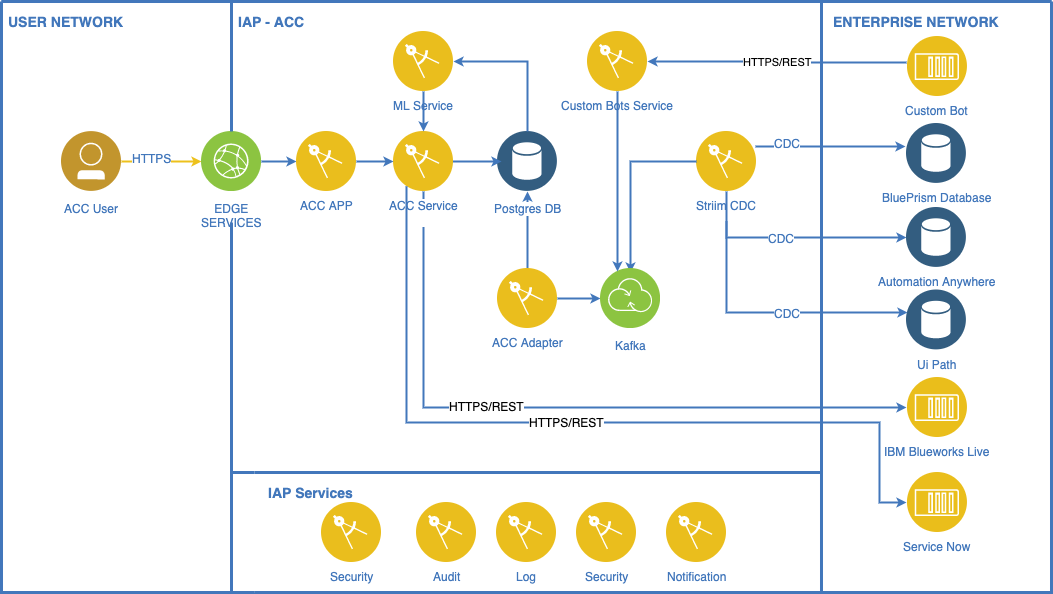

The diagram above was exported from draw.io. Its source (the exported page's mxGraphModel, read from the mxfile embedded in the PNG):
<mxGraphModel dx="946" dy="630" grid="1" gridSize="10" guides="1" tooltips="1" connect="1" arrows="1" fold="1" page="1" pageScale="1" pageWidth="1169" pageHeight="827" background="#ffffff" math="0" shadow="0">
  <root>
    <mxCell id="0" />
    <mxCell id="1" parent="0" />
    <mxCell id="21" value="" style="swimlane;shadow=0;strokeColor=#4277BB;fillColor=#ffffff;fontColor=none;align=right;startSize=0;collapsible=0;noLabel=1;strokeWidth=3;" parent="1" vertex="1">
      <mxGeometry x="115" y="49" width="1050" height="591" as="geometry" />
    </mxCell>
    <mxCell id="QgEGZOW9hNdHUa5gw0OC-103" value="" style="edgeStyle=orthogonalEdgeStyle;rounded=0;html=1;labelBackgroundColor=#ffffff;jettySize=auto;orthogonalLoop=1;strokeColor=#4277BB;fontColor=#000000;strokeWidth=2;endSize=4;startSize=4;startArrow=none;startFill=0;exitX=0.5;exitY=1;exitDx=0;exitDy=0;entryX=0.5;entryY=1;entryDx=0;entryDy=0;" parent="21" source="QgEGZOW9hNdHUa5gw0OC-113" target="QgEGZOW9hNdHUa5gw0OC-100" edge="1">
      <mxGeometry relative="1" as="geometry">
        <mxPoint x="701" y="401" as="sourcePoint" />
        <mxPoint x="915" y="431" as="targetPoint" />
      </mxGeometry>
    </mxCell>
    <mxCell id="3RY8EF9OjZ3p8HS_hHaY-66" value="HTTPS/REST" style="text;html=1;resizable=0;points=[];align=center;verticalAlign=middle;labelBackgroundColor=#ffffff;" parent="QgEGZOW9hNdHUa5gw0OC-103" vertex="1" connectable="0">
      <mxGeometry x="-0.4764" y="63" relative="1" as="geometry">
        <mxPoint y="31" as="offset" />
      </mxGeometry>
    </mxCell>
    <mxCell id="QgEGZOW9hNdHUa5gw0OC-83" value="" style="edgeStyle=orthogonalEdgeStyle;rounded=0;html=1;labelBackgroundColor=#ffffff;jettySize=auto;orthogonalLoop=1;strokeColor=#4277BB;fontColor=#000000;strokeWidth=2;endSize=4;startSize=4;startArrow=none;startFill=0;entryX=0.5;entryY=1;exitX=0.5;exitY=0;" parent="21" source="QgEGZOW9hNdHUa5gw0OC-68" target="9" edge="1">
      <mxGeometry relative="1" as="geometry">
        <mxPoint x="403" y="271" as="sourcePoint" />
        <mxPoint x="359" y="170" as="targetPoint" />
      </mxGeometry>
    </mxCell>
    <mxCell id="24" value="" style="edgeStyle=orthogonalEdgeStyle;rounded=0;html=1;labelBackgroundColor=#ffffff;jettySize=auto;orthogonalLoop=1;strokeColor=#4277BB;fontColor=#000000;strokeWidth=2;endSize=4;startSize=4;startArrow=none;startFill=0;exitX=1;exitY=0.5;entryX=0;entryY=0.5;" parent="21" source="5" target="QgEGZOW9hNdHUa5gw0OC-91" edge="1">
      <mxGeometry relative="1" as="geometry">
        <mxPoint x="285" y="201" as="sourcePoint" />
        <mxPoint x="334" y="160" as="targetPoint" />
      </mxGeometry>
    </mxCell>
    <mxCell id="2" value="ACC User&lt;br&gt;" style="aspect=fixed;perimeter=ellipsePerimeter;html=1;align=center;shadow=0;dashed=0;image;image=img/lib/ibm/users/user.svg;strokeColor=#FF0000;fillColor=#FFFF66;gradientColor=none;fontColor=#4277BB;labelBackgroundColor=#ffffff;fontSize=12;spacingTop=3;" parent="21" vertex="1">
      <mxGeometry x="60" y="130" width="60" height="60" as="geometry" />
    </mxCell>
    <mxCell id="62" style="edgeStyle=orthogonalEdgeStyle;rounded=0;html=1;labelBackgroundColor=#ffffff;startArrow=none;startFill=0;startSize=4;endSize=4;jettySize=auto;orthogonalLoop=1;strokeColor=#EDC11C;strokeWidth=2;fontSize=12;fontColor=#4277BB;exitX=1;exitY=0.5;" parent="21" source="2" target="5" edge="1">
      <mxGeometry relative="1" as="geometry">
        <Array as="points" />
        <mxPoint x="90" y="190" as="sourcePoint" />
      </mxGeometry>
    </mxCell>
    <mxCell id="QgEGZOW9hNdHUa5gw0OC-127" value="HTTPS" style="text;html=1;resizable=0;points=[];align=center;verticalAlign=middle;labelBackgroundColor=#ffffff;fontColor=#4277BB;" parent="62" vertex="1" connectable="0">
      <mxGeometry x="-0.25" y="4" relative="1" as="geometry">
        <mxPoint as="offset" />
      </mxGeometry>
    </mxCell>
    <mxCell id="5" value="EDGE&lt;div&gt;SERVICES&lt;/div&gt;" style="aspect=fixed;perimeter=ellipsePerimeter;html=1;align=center;shadow=0;dashed=0;image;image=img/lib/ibm/infrastructure/edge_services.svg;strokeColor=#FF0000;fillColor=#FFFF66;gradientColor=none;fontColor=#4277BB;labelBackgroundColor=#ffffff;spacingTop=3;" parent="21" vertex="1">
      <mxGeometry x="200" y="130" width="60" height="60" as="geometry" />
    </mxCell>
    <mxCell id="9" value="Postgres DB&lt;br&gt;" style="aspect=fixed;perimeter=ellipsePerimeter;html=1;align=center;shadow=0;dashed=0;image;image=img/lib/ibm/data/data_services.svg;strokeColor=#FF0000;fillColor=#FFFF66;gradientColor=none;fontColor=#4277BB;labelBackgroundColor=#ffffff;spacingTop=3;" parent="21" vertex="1">
      <mxGeometry x="496" y="130" width="60" height="60" as="geometry" />
    </mxCell>
    <mxCell id="22" value="USER NETWORK" style="text;html=1;align=left;verticalAlign=middle;fontColor=#4277BB;shadow=0;dashed=0;strokeColor=none;fillColor=none;labelBackgroundColor=none;fontStyle=1;fontSize=14;spacingLeft=5;" parent="21" vertex="1">
      <mxGeometry y="10" width="150" height="20" as="geometry" />
    </mxCell>
    <mxCell id="43" value="" style="line;strokeWidth=3;direction=south;html=1;shadow=0;labelBackgroundColor=none;fillColor=none;gradientColor=none;fontSize=12;fontColor=#4277BB;align=right;strokeColor=#4277BB;" parent="21" vertex="1">
      <mxGeometry x="225" width="10" height="130" as="geometry" />
    </mxCell>
    <mxCell id="44" value="" style="line;strokeWidth=3;direction=south;html=1;shadow=0;labelBackgroundColor=none;fillColor=none;gradientColor=none;fontSize=12;fontColor=#4277BB;align=right;strokeColor=#4277BB;" parent="21" vertex="1">
      <mxGeometry x="225" y="221" width="10" height="250" as="geometry" />
    </mxCell>
    <mxCell id="47" value="" style="line;strokeWidth=3;direction=south;html=1;shadow=0;labelBackgroundColor=none;fillColor=none;gradientColor=none;fontSize=12;fontColor=#4277BB;align=right;strokeColor=#4277BB;" parent="21" vertex="1">
      <mxGeometry x="815" width="10" height="470" as="geometry" />
    </mxCell>
    <mxCell id="48" value="IAP - ACC" style="text;html=1;align=left;verticalAlign=middle;fontColor=#4277BB;shadow=0;dashed=0;strokeColor=none;fillColor=none;labelBackgroundColor=none;fontStyle=1;fontSize=14;spacingLeft=5;" parent="21" vertex="1">
      <mxGeometry x="230" y="10" width="150" height="20" as="geometry" />
    </mxCell>
    <mxCell id="49" value="ENTERPRISE NETWORK" style="text;html=1;align=left;verticalAlign=middle;fontColor=#4277BB;shadow=0;dashed=0;strokeColor=none;fillColor=none;labelBackgroundColor=none;fontStyle=1;fontSize=14;spacingLeft=5;" parent="21" vertex="1">
      <mxGeometry x="825" y="10" width="185" height="20" as="geometry" />
    </mxCell>
    <mxCell id="QgEGZOW9hNdHUa5gw0OC-64" value="" style="edgeStyle=orthogonalEdgeStyle;rounded=0;html=1;labelBackgroundColor=#ffffff;jettySize=auto;orthogonalLoop=1;strokeColor=#4277BB;fontColor=#000000;strokeWidth=2;endSize=4;startSize=4;startArrow=none;startFill=0;exitX=1;exitY=0.5;" parent="21" edge="1">
      <mxGeometry relative="1" as="geometry">
        <mxPoint x="439" y="160" as="sourcePoint" />
        <mxPoint x="500" y="160" as="targetPoint" />
      </mxGeometry>
    </mxCell>
    <mxCell id="QgEGZOW9hNdHUa5gw0OC-68" value="&lt;font color=&quot;#4277bb&quot;&gt;ACC Adapter&lt;br&gt;&lt;/font&gt;" style="aspect=fixed;perimeter=ellipsePerimeter;html=1;align=center;shadow=0;dashed=0;image;image=img/lib/ibm/applications/enterprise_applications.svg;" parent="21" vertex="1">
      <mxGeometry x="496" y="267" width="60" height="60" as="geometry" />
    </mxCell>
    <mxCell id="QgEGZOW9hNdHUa5gw0OC-84" value="BluePrism Database" style="aspect=fixed;perimeter=ellipsePerimeter;html=1;align=center;shadow=0;dashed=0;image;image=img/lib/ibm/data/data_services.svg;fontColor=#4277BB;" parent="21" vertex="1">
      <mxGeometry x="905" y="122" width="60" height="60" as="geometry" />
    </mxCell>
    <mxCell id="QgEGZOW9hNdHUa5gw0OC-89" value="" style="edgeStyle=orthogonalEdgeStyle;rounded=0;html=1;labelBackgroundColor=#ffffff;jettySize=auto;orthogonalLoop=1;strokeColor=#4277BB;fontColor=#000000;strokeWidth=2;endSize=4;startSize=4;startArrow=none;startFill=0;entryX=0;entryY=0.5;exitX=1;exitY=0.5;" parent="21" source="QgEGZOW9hNdHUa5gw0OC-68" target="13" edge="1">
      <mxGeometry relative="1" as="geometry">
        <mxPoint x="536" y="277" as="sourcePoint" />
        <mxPoint x="536" y="200" as="targetPoint" />
      </mxGeometry>
    </mxCell>
    <mxCell id="QgEGZOW9hNdHUa5gw0OC-90" value="&lt;font color=&quot;#4277bb&quot;&gt;Striim CDC&lt;br&gt;&lt;/font&gt;" style="aspect=fixed;perimeter=ellipsePerimeter;html=1;align=center;shadow=0;dashed=0;image;image=img/lib/ibm/applications/enterprise_applications.svg;" parent="21" vertex="1">
      <mxGeometry x="695" y="130" width="60" height="60" as="geometry" />
    </mxCell>
    <mxCell id="QgEGZOW9hNdHUa5gw0OC-91" value="&lt;font color=&quot;#4277bb&quot;&gt;ACC APP&lt;br&gt;&lt;/font&gt;" style="aspect=fixed;perimeter=ellipsePerimeter;html=1;align=center;shadow=0;dashed=0;image;image=img/lib/ibm/applications/enterprise_applications.svg;" parent="21" vertex="1">
      <mxGeometry x="295" y="130" width="60" height="60" as="geometry" />
    </mxCell>
    <mxCell id="QgEGZOW9hNdHUa5gw0OC-96" value="" style="edgeStyle=orthogonalEdgeStyle;rounded=0;html=1;labelBackgroundColor=#ffffff;jettySize=auto;orthogonalLoop=1;strokeColor=#4277BB;fontColor=#000000;strokeWidth=2;endSize=4;startSize=4;startArrow=none;startFill=0;" parent="21" edge="1">
      <mxGeometry relative="1" as="geometry">
        <mxPoint x="754" y="145" as="sourcePoint" />
        <mxPoint x="904" y="145" as="targetPoint" />
      </mxGeometry>
    </mxCell>
    <mxCell id="QgEGZOW9hNdHUa5gw0OC-132" value="CDC" style="text;html=1;resizable=0;points=[];align=center;verticalAlign=middle;labelBackgroundColor=#ffffff;fontColor=#4277BB;" parent="QgEGZOW9hNdHUa5gw0OC-96" vertex="1" connectable="0">
      <mxGeometry x="-0.2133" y="2" relative="1" as="geometry">
        <mxPoint x="-28" y="-2" as="offset" />
      </mxGeometry>
    </mxCell>
    <mxCell id="QgEGZOW9hNdHUa5gw0OC-97" value="" style="edgeStyle=orthogonalEdgeStyle;rounded=0;html=1;labelBackgroundColor=#ffffff;jettySize=auto;orthogonalLoop=1;strokeColor=#4277BB;fontColor=#000000;strokeWidth=2;endSize=4;startSize=4;startArrow=none;startFill=0;exitX=0;exitY=0.5;" parent="21" source="QgEGZOW9hNdHUa5gw0OC-90" edge="1">
      <mxGeometry relative="1" as="geometry">
        <mxPoint x="793" y="170" as="sourcePoint" />
        <mxPoint x="629" y="271" as="targetPoint" />
        <Array as="points">
          <mxPoint x="629" y="160" />
        </Array>
      </mxGeometry>
    </mxCell>
    <mxCell id="QgEGZOW9hNdHUa5gw0OC-100" value="IBM Blueworks Live" style="aspect=fixed;perimeter=ellipsePerimeter;html=1;align=center;shadow=0;dashed=0;image;image=img/lib/ibm/applications/app_server.svg;fontColor=#4277BB;direction=south;" parent="21" vertex="1">
      <mxGeometry x="905" y="376" width="60" height="60" as="geometry" />
    </mxCell>
    <mxCell id="QgEGZOW9hNdHUa5gw0OC-113" value="&lt;font color=&quot;#4277bb&quot;&gt;ACC Service&lt;br&gt;&lt;br&gt;&lt;/font&gt;" style="aspect=fixed;perimeter=ellipsePerimeter;html=1;align=center;shadow=0;dashed=0;image;image=img/lib/ibm/applications/enterprise_applications.svg;" parent="21" vertex="1">
      <mxGeometry x="392" y="130" width="60" height="60" as="geometry" />
    </mxCell>
    <mxCell id="QgEGZOW9hNdHUa5gw0OC-114" value="" style="edgeStyle=orthogonalEdgeStyle;rounded=0;html=1;labelBackgroundColor=#ffffff;jettySize=auto;orthogonalLoop=1;strokeColor=#4277BB;fontColor=#000000;strokeWidth=2;endSize=4;startSize=4;startArrow=none;startFill=0;exitX=1;exitY=0.5;entryX=0;entryY=0.5;" parent="21" source="QgEGZOW9hNdHUa5gw0OC-91" target="QgEGZOW9hNdHUa5gw0OC-113" edge="1">
      <mxGeometry relative="1" as="geometry">
        <mxPoint x="449" y="170" as="sourcePoint" />
        <mxPoint x="385" y="321" as="targetPoint" />
        <Array as="points">
          <mxPoint x="385" y="160" />
          <mxPoint x="385" y="160" />
        </Array>
      </mxGeometry>
    </mxCell>
    <mxCell id="13" value="Kafka&lt;br&gt;" style="aspect=fixed;perimeter=ellipsePerimeter;html=1;align=center;shadow=0;dashed=0;image;image=img/lib/ibm/infrastructure/transformation_connectivity.svg;strokeColor=#FF0000;fillColor=#FFFF66;gradientColor=none;fontColor=#4277BB;labelBackgroundColor=#ffffff;spacingTop=3;" parent="21" vertex="1">
      <mxGeometry x="599" y="267" width="60" height="60" as="geometry" />
    </mxCell>
    <mxCell id="lyt5cIXlE_4TcJYcRj26-62" value="" style="swimlane;html=1;horizontal=0;swimlaneLine=0;strokeColor=#4277BB;strokeWidth=3;" parent="21" vertex="1">
      <mxGeometry x="230" y="471" width="590" height="120" as="geometry">
        <mxRectangle x="230" y="471" width="50" height="40" as="alternateBounds" />
      </mxGeometry>
    </mxCell>
    <mxCell id="WQErCwOV949ngy36v7sJ-63" value="&lt;font color=&quot;#4277bb&quot;&gt;Security&lt;br&gt;&lt;/font&gt;" style="aspect=fixed;perimeter=ellipsePerimeter;html=1;align=center;shadow=0;dashed=0;image;image=img/lib/ibm/applications/enterprise_applications.svg;" parent="lyt5cIXlE_4TcJYcRj26-62" vertex="1">
      <mxGeometry x="90" y="30" width="60" height="60" as="geometry" />
    </mxCell>
    <mxCell id="S3ib4mL-7JVu9p5z4-oz-64" value="&lt;font color=&quot;#4277bb&quot;&gt;Audit&lt;br&gt;&lt;/font&gt;" style="aspect=fixed;perimeter=ellipsePerimeter;html=1;align=center;shadow=0;dashed=0;image;image=img/lib/ibm/applications/enterprise_applications.svg;" parent="lyt5cIXlE_4TcJYcRj26-62" vertex="1">
      <mxGeometry x="185" y="30" width="60" height="60" as="geometry" />
    </mxCell>
    <mxCell id="S3ib4mL-7JVu9p5z4-oz-67" value="&lt;font color=&quot;#4277bb&quot;&gt;Log&lt;br&gt;&lt;/font&gt;" style="aspect=fixed;perimeter=ellipsePerimeter;html=1;align=center;shadow=0;dashed=0;image;image=img/lib/ibm/applications/enterprise_applications.svg;" parent="lyt5cIXlE_4TcJYcRj26-62" vertex="1">
      <mxGeometry x="265" y="30" width="60" height="60" as="geometry" />
    </mxCell>
    <mxCell id="WQErCwOV949ngy36v7sJ-125" value="IAP Services" style="text;html=1;align=left;verticalAlign=middle;fontColor=#4277BB;shadow=0;dashed=0;strokeColor=none;fillColor=none;labelBackgroundColor=none;fontStyle=1;fontSize=14;spacingLeft=5;" parent="lyt5cIXlE_4TcJYcRj26-62" vertex="1">
      <mxGeometry x="30" y="10" width="150" height="20" as="geometry" />
    </mxCell>
    <mxCell id="S3ib4mL-7JVu9p5z4-oz-77" value="&lt;font color=&quot;#4277bb&quot;&gt;Security&lt;br&gt;&lt;/font&gt;" style="aspect=fixed;perimeter=ellipsePerimeter;html=1;align=center;shadow=0;dashed=0;image;image=img/lib/ibm/applications/enterprise_applications.svg;" parent="lyt5cIXlE_4TcJYcRj26-62" vertex="1">
      <mxGeometry x="345" y="30" width="60" height="60" as="geometry" />
    </mxCell>
    <mxCell id="S3ib4mL-7JVu9p5z4-oz-78" value="&lt;font color=&quot;#4277bb&quot;&gt;Notification&lt;br&gt;&lt;/font&gt;" style="aspect=fixed;perimeter=ellipsePerimeter;html=1;align=center;shadow=0;dashed=0;image;image=img/lib/ibm/applications/enterprise_applications.svg;" parent="lyt5cIXlE_4TcJYcRj26-62" vertex="1">
      <mxGeometry x="435" y="30" width="60" height="60" as="geometry" />
    </mxCell>
    <mxCell id="S3ib4mL-7JVu9p5z4-oz-69" value="Automation Anywhere" style="aspect=fixed;perimeter=ellipsePerimeter;html=1;align=center;shadow=0;dashed=0;image;image=img/lib/ibm/data/data_services.svg;fontColor=#4277BB;" parent="21" vertex="1">
      <mxGeometry x="905" y="206" width="60" height="60" as="geometry" />
    </mxCell>
    <mxCell id="S3ib4mL-7JVu9p5z4-oz-70" value="" style="edgeStyle=orthogonalEdgeStyle;rounded=0;html=1;labelBackgroundColor=#ffffff;jettySize=auto;orthogonalLoop=1;strokeColor=#4277BB;fontColor=#000000;strokeWidth=2;endSize=4;startSize=4;startArrow=none;startFill=0;entryX=0;entryY=0.5;entryDx=0;entryDy=0;" parent="21" target="S3ib4mL-7JVu9p5z4-oz-69" edge="1">
      <mxGeometry relative="1" as="geometry">
        <mxPoint x="725" y="220" as="sourcePoint" />
        <mxPoint x="885" y="211" as="targetPoint" />
        <Array as="points">
          <mxPoint x="725" y="236" />
        </Array>
      </mxGeometry>
    </mxCell>
    <mxCell id="S3ib4mL-7JVu9p5z4-oz-71" value="CDC" style="text;html=1;resizable=0;points=[];align=center;verticalAlign=middle;labelBackgroundColor=#ffffff;fontColor=#4277BB;" parent="S3ib4mL-7JVu9p5z4-oz-70" vertex="1" connectable="0">
      <mxGeometry x="-0.2133" y="2" relative="1" as="geometry">
        <mxPoint x="-7" y="2" as="offset" />
      </mxGeometry>
    </mxCell>
    <mxCell id="S3ib4mL-7JVu9p5z4-oz-72" value="Ui Path" style="aspect=fixed;perimeter=ellipsePerimeter;html=1;align=center;shadow=0;dashed=0;image;image=img/lib/ibm/data/data_services.svg;fontColor=#4277BB;" parent="21" vertex="1">
      <mxGeometry x="905" y="288.5" width="60" height="60" as="geometry" />
    </mxCell>
    <mxCell id="S3ib4mL-7JVu9p5z4-oz-75" value="" style="edgeStyle=orthogonalEdgeStyle;rounded=0;html=1;labelBackgroundColor=#ffffff;jettySize=auto;orthogonalLoop=1;strokeColor=#4277BB;fontColor=#000000;strokeWidth=2;endSize=4;startSize=4;startArrow=none;startFill=0;exitX=0.5;exitY=1;exitDx=0;exitDy=0;" parent="21" source="QgEGZOW9hNdHUa5gw0OC-90" target="S3ib4mL-7JVu9p5z4-oz-72" edge="1">
      <mxGeometry relative="1" as="geometry">
        <mxPoint x="725" y="331" as="sourcePoint" />
        <mxPoint x="895" y="291" as="targetPoint" />
        <Array as="points">
          <mxPoint x="725" y="311" />
        </Array>
      </mxGeometry>
    </mxCell>
    <mxCell id="S3ib4mL-7JVu9p5z4-oz-76" value="CDC" style="text;html=1;resizable=0;points=[];align=center;verticalAlign=middle;labelBackgroundColor=#ffffff;fontColor=#4277BB;" parent="S3ib4mL-7JVu9p5z4-oz-75" vertex="1" connectable="0">
      <mxGeometry x="-0.2133" y="2" relative="1" as="geometry">
        <mxPoint x="58" y="2.5" as="offset" />
      </mxGeometry>
    </mxCell>
    <mxCell id="3RY8EF9OjZ3p8HS_hHaY-62" value="Service Now" style="aspect=fixed;perimeter=ellipsePerimeter;html=1;align=center;shadow=0;dashed=0;image;image=img/lib/ibm/applications/app_server.svg;fontColor=#4277BB;direction=south;" parent="21" vertex="1">
      <mxGeometry x="905" y="471" width="60" height="60" as="geometry" />
    </mxCell>
    <mxCell id="3RY8EF9OjZ3p8HS_hHaY-63" value="" style="edgeStyle=orthogonalEdgeStyle;rounded=0;html=1;labelBackgroundColor=#ffffff;jettySize=auto;orthogonalLoop=1;strokeColor=#4277BB;fontColor=#000000;strokeWidth=2;endSize=4;startSize=4;startArrow=none;startFill=0;entryX=0.5;entryY=1;entryDx=0;entryDy=0;" parent="21" source="QgEGZOW9hNdHUa5gw0OC-113" target="3RY8EF9OjZ3p8HS_hHaY-62" edge="1">
      <mxGeometry relative="1" as="geometry">
        <mxPoint x="425" y="411" as="sourcePoint" />
        <mxPoint x="850" y="523" as="targetPoint" />
        <Array as="points">
          <mxPoint x="405" y="421" />
          <mxPoint x="878" y="421" />
          <mxPoint x="878" y="501" />
        </Array>
      </mxGeometry>
    </mxCell>
    <mxCell id="3RY8EF9OjZ3p8HS_hHaY-67" value="&lt;font color=&quot;#4277bb&quot;&gt;Custom Bots Service&lt;br&gt;&lt;/font&gt;" style="aspect=fixed;perimeter=ellipsePerimeter;html=1;align=center;shadow=0;dashed=0;image;image=img/lib/ibm/applications/enterprise_applications.svg;" parent="21" vertex="1">
      <mxGeometry x="586" y="30" width="60" height="60" as="geometry" />
    </mxCell>
    <mxCell id="3RY8EF9OjZ3p8HS_hHaY-68" value="" style="edgeStyle=orthogonalEdgeStyle;rounded=0;html=1;labelBackgroundColor=#ffffff;jettySize=auto;orthogonalLoop=1;strokeColor=#4277BB;fontColor=#000000;strokeWidth=2;endSize=4;startSize=4;startArrow=none;startFill=0;exitX=0.5;exitY=1;exitDx=0;exitDy=0;entryX=0.25;entryY=0;entryDx=0;entryDy=0;" parent="21" source="3RY8EF9OjZ3p8HS_hHaY-67" target="13" edge="1">
      <mxGeometry relative="1" as="geometry">
        <mxPoint x="625" y="101" as="sourcePoint" />
        <mxPoint x="605" y="270" as="targetPoint" />
      </mxGeometry>
    </mxCell>
    <mxCell id="3RY8EF9OjZ3p8HS_hHaY-70" value="Custom Bot" style="aspect=fixed;perimeter=ellipsePerimeter;html=1;align=center;shadow=0;dashed=0;image;image=img/lib/ibm/applications/app_server.svg;fontColor=#4277BB;direction=south;" parent="21" vertex="1">
      <mxGeometry x="905" y="35" width="60" height="60" as="geometry" />
    </mxCell>
    <mxCell id="3RY8EF9OjZ3p8HS_hHaY-72" value="HTTPS/REST" style="edgeStyle=orthogonalEdgeStyle;rounded=0;html=1;labelBackgroundColor=#ffffff;jettySize=auto;orthogonalLoop=1;strokeColor=#4277BB;fontColor=#000000;strokeWidth=2;endSize=4;startSize=4;startArrow=none;startFill=0;entryX=1;entryY=0.5;entryDx=0;entryDy=0;" parent="21" target="3RY8EF9OjZ3p8HS_hHaY-67" edge="1">
      <mxGeometry relative="1" as="geometry">
        <mxPoint x="905" y="61" as="sourcePoint" />
        <mxPoint x="626" y="280" as="targetPoint" />
      </mxGeometry>
    </mxCell>
    <mxCell id="3RY8EF9OjZ3p8HS_hHaY-73" value="HTTPS/REST" style="text;html=1;resizable=0;points=[];align=center;verticalAlign=middle;labelBackgroundColor=#ffffff;" parent="21" vertex="1" connectable="0">
      <mxGeometry x="565" y="387" as="geometry">
        <mxPoint y="33" as="offset" />
      </mxGeometry>
    </mxCell>
    <mxCell id="XuF9et-oXsAL9ESyCc81-62" value="&lt;font color=&quot;#4277bb&quot;&gt;ML Service&lt;br&gt;&lt;/font&gt;" style="aspect=fixed;perimeter=ellipsePerimeter;html=1;align=center;shadow=0;dashed=0;image;image=img/lib/ibm/applications/enterprise_applications.svg;" parent="21" vertex="1">
      <mxGeometry x="392" y="30" width="60" height="60" as="geometry" />
    </mxCell>
    <mxCell id="XuF9et-oXsAL9ESyCc81-63" value="" style="edgeStyle=orthogonalEdgeStyle;rounded=0;html=1;labelBackgroundColor=#ffffff;jettySize=auto;orthogonalLoop=1;strokeColor=#4277BB;fontColor=#000000;strokeWidth=2;endSize=4;startSize=4;startArrow=none;startFill=0;exitX=0.5;exitY=1;exitDx=0;exitDy=0;" parent="21" source="XuF9et-oXsAL9ESyCc81-62" target="QgEGZOW9hNdHUa5gw0OC-113" edge="1">
      <mxGeometry relative="1" as="geometry">
        <mxPoint x="365" y="170" as="sourcePoint" />
        <mxPoint x="465" y="111" as="targetPoint" />
        <Array as="points" />
      </mxGeometry>
    </mxCell>
    <mxCell id="XuF9et-oXsAL9ESyCc81-64" value="" style="edgeStyle=orthogonalEdgeStyle;rounded=0;html=1;labelBackgroundColor=#ffffff;jettySize=auto;orthogonalLoop=1;strokeColor=#4277BB;fontColor=#000000;strokeWidth=2;endSize=4;startSize=4;startArrow=none;startFill=0;entryX=1;entryY=0.5;entryDx=0;entryDy=0;exitX=0.5;exitY=0;exitDx=0;exitDy=0;" parent="21" source="9" target="XuF9et-oXsAL9ESyCc81-62" edge="1">
      <mxGeometry relative="1" as="geometry">
        <mxPoint x="515" y="51" as="sourcePoint" />
        <mxPoint x="585" y="60" as="targetPoint" />
        <Array as="points" />
      </mxGeometry>
    </mxCell>
  </root>
</mxGraphModel>